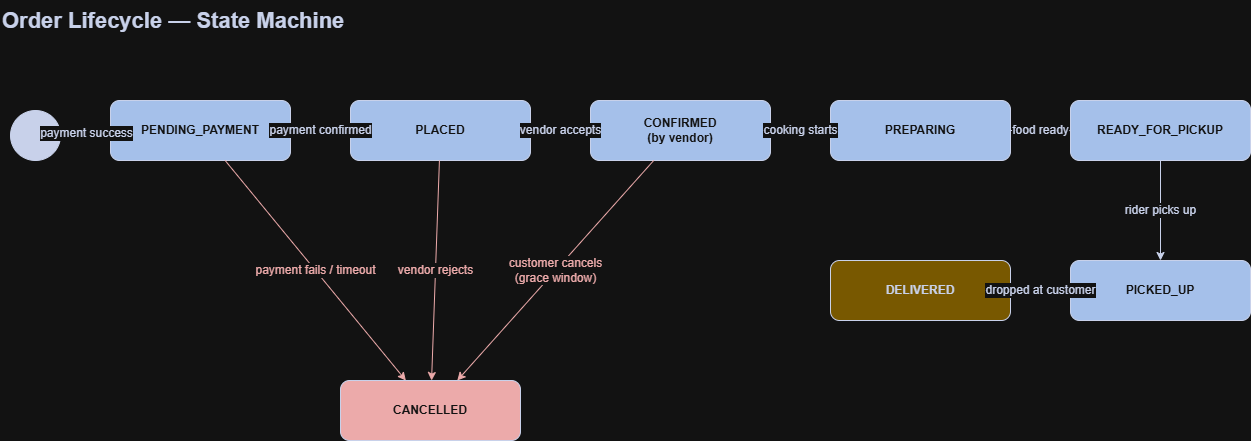

The diagram above was exported from draw.io. Its source (the exported page's mxGraphModel, read from the mxfile embedded in the PNG):
<mxGraphModel dx="1360" dy="1240" grid="1" gridSize="10" guides="1" tooltips="1" connect="1" arrows="1" fold="1" page="1" pageScale="1" pageWidth="1400" pageHeight="700" math="0" shadow="0">
  <root>
    <mxCell id="0" />
    <mxCell id="1" parent="0" />
    <mxCell id="title6" parent="1" style="text;fontSize=22;fontStyle=1;fontColor=#16213E;align=left;" value="Order Lifecycle — State Machine" vertex="1">
      <mxGeometry height="40" width="700" x="40" y="20" as="geometry" />
    </mxCell>
    <mxCell id="sStart" parent="1" style="ellipse;whiteSpace=wrap;html=1;fillColor=#16213E;strokeColor=#16213E;" value="" vertex="1">
      <mxGeometry height="50" width="50" x="50" y="130" as="geometry" />
    </mxCell>
    <mxCell id="sPending" parent="1" style="rounded=1;whiteSpace=wrap;html=1;fillColor=#1B3A6B;fontColor=#FFFFFF;fontStyle=1;strokeColor=#16213E;" value="PENDING_PAYMENT" vertex="1">
      <mxGeometry height="60" width="180" x="150" y="120" as="geometry" />
    </mxCell>
    <mxCell id="sPlaced" parent="1" style="rounded=1;whiteSpace=wrap;html=1;fillColor=#1B3A6B;fontColor=#FFFFFF;fontStyle=1;strokeColor=#16213E;" value="PLACED" vertex="1">
      <mxGeometry height="60" width="180" x="390" y="120" as="geometry" />
    </mxCell>
    <mxCell id="sConfirmed" parent="1" style="rounded=1;whiteSpace=wrap;html=1;fillColor=#1B3A6B;fontColor=#FFFFFF;fontStyle=1;strokeColor=#16213E;" value="CONFIRMED&#10;(by vendor)" vertex="1">
      <mxGeometry height="60" width="180" x="630" y="120" as="geometry" />
    </mxCell>
    <mxCell id="sPreparing" parent="1" style="rounded=1;whiteSpace=wrap;html=1;fillColor=#1B3A6B;fontColor=#FFFFFF;fontStyle=1;strokeColor=#16213E;" value="PREPARING" vertex="1">
      <mxGeometry height="60" width="180" x="870" y="120" as="geometry" />
    </mxCell>
    <mxCell id="sReady" parent="1" style="rounded=1;whiteSpace=wrap;html=1;fillColor=#1B3A6B;fontColor=#FFFFFF;fontStyle=1;strokeColor=#16213E;" value="READY_FOR_PICKUP" vertex="1">
      <mxGeometry height="60" width="180" x="1110" y="120" as="geometry" />
    </mxCell>
    <mxCell id="sPickedUp" parent="1" style="rounded=1;whiteSpace=wrap;html=1;fillColor=#1B3A6B;fontColor=#FFFFFF;fontStyle=1;strokeColor=#16213E;" value="PICKED_UP" vertex="1">
      <mxGeometry height="60" width="180" x="1110" y="280" as="geometry" />
    </mxCell>
    <mxCell id="sDelivered" parent="1" style="rounded=1;whiteSpace=wrap;html=1;fillColor=#D4AF37;fontColor=#16213E;fontStyle=1;strokeColor=#16213E;" value="DELIVERED" vertex="1">
      <mxGeometry height="60" width="180" x="870" y="280" as="geometry" />
    </mxCell>
    <mxCell id="sCancelled" parent="1" style="rounded=1;whiteSpace=wrap;html=1;fillColor=#7A2E2E;fontColor=#FFFFFF;fontStyle=1;strokeColor=#16213E;" value="CANCELLED" vertex="1">
      <mxGeometry height="60" width="180" x="380" y="400" as="geometry" />
    </mxCell>
    <mxCell id="se1" edge="1" parent="1" source="sStart" style="html=1;strokeColor=#16213E;fontColor=#16213E;fontSize=12;" target="sPending" value="payment success">
      <mxGeometry relative="1" as="geometry" />
    </mxCell>
    <mxCell id="se2" edge="1" parent="1" source="sPending" style="html=1;strokeColor=#16213E;fontColor=#16213E;fontSize=12;" target="sPlaced" value="payment confirmed">
      <mxGeometry relative="1" as="geometry" />
    </mxCell>
    <mxCell id="se3" edge="1" parent="1" source="sPlaced" style="html=1;strokeColor=#16213E;fontColor=#16213E;fontSize=12;" target="sConfirmed" value="vendor accepts">
      <mxGeometry relative="1" as="geometry" />
    </mxCell>
    <mxCell id="se4" edge="1" parent="1" source="sConfirmed" style="html=1;strokeColor=#16213E;fontColor=#16213E;fontSize=12;" target="sPreparing" value="cooking starts">
      <mxGeometry relative="1" as="geometry" />
    </mxCell>
    <mxCell id="se5" edge="1" parent="1" source="sPreparing" style="html=1;strokeColor=#16213E;fontColor=#16213E;fontSize=12;" target="sReady" value="food ready">
      <mxGeometry relative="1" as="geometry" />
    </mxCell>
    <mxCell id="se6" edge="1" parent="1" source="sReady" style="html=1;strokeColor=#16213E;fontColor=#16213E;fontSize=12;" target="sPickedUp" value="rider picks up">
      <mxGeometry relative="1" as="geometry" />
    </mxCell>
    <mxCell id="se7" edge="1" parent="1" source="sPickedUp" style="html=1;strokeColor=#16213E;fontColor=#16213E;fontSize=12;" target="sDelivered" value="dropped at customer">
      <mxGeometry relative="1" as="geometry" />
    </mxCell>
    <mxCell id="se8" edge="1" parent="1" source="sPending" style="html=1;strokeColor=#7A2E2E;fontColor=#7A2E2E;fontSize=12;" target="sCancelled" value="payment fails / timeout">
      <mxGeometry relative="1" as="geometry" />
    </mxCell>
    <mxCell id="se9" edge="1" parent="1" source="sPlaced" style="html=1;strokeColor=#7A2E2E;fontColor=#7A2E2E;fontSize=12;" target="sCancelled" value="vendor rejects">
      <mxGeometry relative="1" as="geometry" />
    </mxCell>
    <mxCell id="se10" edge="1" parent="1" source="sConfirmed" style="html=1;strokeColor=#7A2E2E;fontColor=#7A2E2E;fontSize=12;" target="sCancelled" value="customer cancels&#10;(grace window)">
      <mxGeometry relative="1" as="geometry" />
    </mxCell>
  </root>
</mxGraphModel>